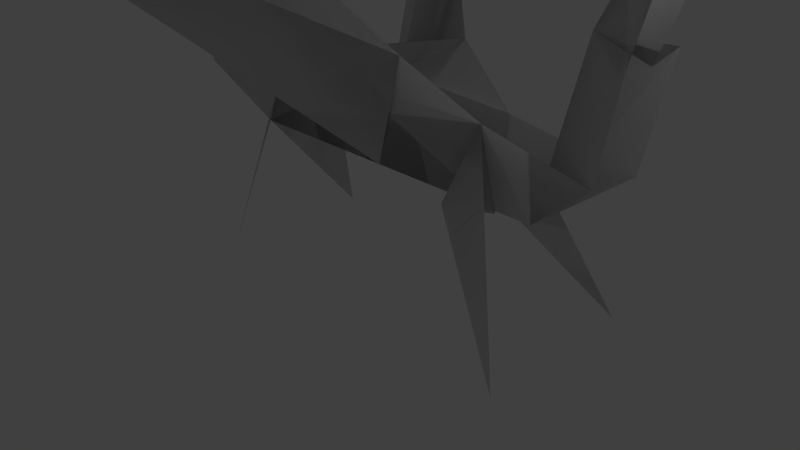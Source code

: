 # Source: dragon-duplicate.blend  (saved by Blender 2.76.0; exported with 4.5.12 LTS)
import bpy
from mathutils import Matrix  # noqa: F401  (used for matrix-valued properties, if any)

bpy.ops.wm.read_factory_settings(use_empty=True)
scene = bpy.context.scene
scene.name = 'Scene'

# ---- collections
col_collection_1 = bpy.data.collections.new('Collection 1'); scene.collection.children.link(col_collection_1)

# ---- world
world_world = bpy.data.worlds.new('World'); scene.world = world_world
world_world.color = (0.05088, 0.05088, 0.05088)
world_world.use_sun_shadow = False
world_world.sun_shadow_jitter_overblur = 0.0
world_world.cycles.sampling_method = 'MANUAL'
world_world.cycles.sample_map_resolution = 256

# ---- cameras
cam_camera = bpy.data.cameras.new('Camera')
cam_camera.clip_end = 100.0
cam_camera.lens = 35.0
cam_camera.sensor_width = 32.0
cam_camera.sensor_height = 18.0
cam_camera.ortho_scale = 7.314
cam_camera.dof.focus_distance = 0.0
cam_camera.dof.aperture_fstop = 128.0

# ---- lights
light_lamp = bpy.data.lights.new('Lamp', 'POINT')
light_lamp.transmission_factor = 0.0
light_lamp.cutoff_distance = 30.0
light_lamp.energy = 100.0
light_lamp.shadow_buffer_clip_start = 1.001
light_lamp.shadow_soft_size = 0.1
light_lamp.shadow_maximum_resolution = 0.006
light_lamp.use_absolute_resolution = True
light_lamp.cycles.use_multiple_importance_sampling = False

# ---- meshes
me_plane = bpy.data.meshes.new('Plane')
me_plane.from_pydata([(1.057, -0.4942, 2.903), (3.973, -0.003996, 5.051), (-4.099, 4.049e-05, 4.599), (1.057, 0.4942, 2.903), (3.445, 0.3206, 2.034), (3.406, -0.3358, 2.079), (2.481, 0.0, 1.292), (3.764, 0.2474, 3.362), (3.601, -0.2621, 3.361), (3.037, 0.0, 3.42), (3.52, -0.1923, 3.148), (3.555, 0.1791, 3.154), (3.353, 0.0, 4.016), (3.771, -0.1736, 4.086), (3.927, 0.1621, 4.113), (3.698, -0.1138, 3.966), (3.711, 0.1083, 3.963), (4.086, -0.0004339, 4.716), (4.295, 0.07077, 4.386), (4.283, -0.07677, 4.377), (4.023, 0.03782, 4.31), (4.016, -0.0437, 4.308), (4.56, -0.04135, 4.29), (4.704, -0.002527, 4.558), (4.559, 0.03278, 4.289), (-2.081, 0.0, 1.292), (-2.851, -0.3316, 2.061), (-2.855, 0.3312, 2.06), (-2.506, 0.0, 3.357), (-2.941, 0.2623, 3.349), (-2.939, -0.2617, 3.361), (-2.894, -0.2087, 3.181), (-2.893, 0.2093, 3.169), (-3.233, 0.1244, 4.094), (-3.234, -0.124, 4.102), (-2.941, 0.0, 4.099), (-3.121, 0.07212, 3.929), (-3.131, -0.07065, 3.944), (-3.519, 0.03377, 4.476), (-3.519, -0.03354, 4.476), (-3.375, 0.0, 4.501), (-3.479, 0.02205, 4.424), (-3.483, -0.02166, 4.426), (1.97, -0.2388, 2.333), (1.951, 0.2316, 2.319), (1.991, 0.0, 1.292), (1.55, -0.3699, 1.35), (1.531, 0.3659, 1.336), (1.991, 0.0, 1.255), (2.947, -1.078, -0.08843), (2.928, 1.049, -0.1029), (-1.15, -0.355, 2.412), (0.0, 0.0, 2.534), (-1.159, 0.3546, 2.409), (-1.61, -1.027, -0.07139), (-1.618, 1.026, -0.07418), (0.1503, 0.0, 1.292), (0.02254, 0.2931, 2.364), (0.03621, -0.2969, 2.373), (-2.593, -3.674, 4.825), (-2.593, 3.674, 4.825), (0.1503, 0.0, 1.292), (-0.3823, 1.68, 4.606), (-0.3823, -1.68, 4.606), (1.057, -0.4942, 2.903), (3.973, -0.003996, 5.051), (-4.099, 4.049e-05, 4.599), (1.057, 0.4942, 2.903), (3.445, 0.3206, 2.034), (3.406, -0.3358, 2.079), (2.481, 0.0, 1.292), (3.764, 0.2474, 3.362), (3.601, -0.2621, 3.361), (3.037, 0.0, 3.42), (3.52, -0.1923, 3.148), (3.555, 0.1791, 3.154), (3.353, 0.0, 4.016), (3.771, -0.1736, 4.086), (3.927, 0.1621, 4.113), (3.698, -0.1138, 3.966), (3.711, 0.1083, 3.963), (4.086, -0.0004339, 4.716), (4.295, 0.07077, 4.386), (4.283, -0.07677, 4.377), (4.023, 0.03782, 4.31), (4.016, -0.0437, 4.308), (4.56, -0.04135, 4.29), (4.704, -0.002527, 4.558), (4.559, 0.03278, 4.289), (-2.081, 0.0, 1.292), (-2.851, -0.3316, 2.061), (-2.855, 0.3312, 2.06), (-2.506, 0.0, 3.357), (-2.941, 0.2623, 3.349), (-2.939, -0.2617, 3.361), (-2.894, -0.2087, 3.181), (-2.893, 0.2093, 3.169), (-3.233, 0.1244, 4.094), (-3.234, -0.124, 4.102), (-2.941, 0.0, 4.099), (-3.121, 0.07212, 3.929), (-3.131, -0.07065, 3.944), (-3.519, 0.03377, 4.476), (-3.519, -0.03354, 4.476), (-3.375, 0.0, 4.501), (-3.479, 0.02205, 4.424), (-3.483, -0.02166, 4.426), (1.97, -0.2388, 2.333), (1.951, 0.2316, 2.319), (1.991, 0.0, 1.292), (1.55, -0.3699, 1.35), (1.531, 0.3659, 1.336), (1.991, 0.0, 1.255), (2.947, -1.078, -0.08843), (2.928, 1.049, -0.1029), (-1.15, -0.355, 2.412), (0.0, 0.0, 2.534), (-1.159, 0.3546, 2.409), (-1.61, -1.027, -0.07139), (-1.618, 1.026, -0.07418), (0.1503, 0.0, 1.292), (0.02254, 0.2931, 2.364), (0.03621, -0.2969, 2.373), (-2.593, -3.674, 4.825), (-2.593, 3.674, 4.825), (0.1503, 0.0, 1.292), (-0.3823, 1.68, 4.606), (-0.3823, -1.68, 4.606)], [], [(1, 23, 24), (22, 23, 1), (2, 41, 40), (40, 42, 2), (7, 9, 6, 4), (5, 6, 9, 8), (11, 9, 7), (8, 9, 10), (14, 12, 9, 11), (10, 9, 12, 13), (16, 12, 14), (13, 12, 15), (15, 12, 17, 19), (18, 17, 12, 16), (19, 17, 21), (20, 17, 18), (24, 23, 17, 20), (21, 17, 23, 22), (4, 6, 45, 44), (43, 45, 6, 5), (25, 28, 29, 27), (26, 30, 28, 25), (28, 32, 29), (30, 31, 28), (35, 33, 32, 28), (28, 31, 34, 35), (35, 36, 33), (34, 37, 35), (35, 37, 39, 40), (40, 38, 36, 35), (39, 42, 40), (40, 41, 38), (44, 57, 53, 3), (0, 51, 58, 43), (45, 48, 46, 43), (44, 47, 48, 45), (51, 26, 25), (47, 44, 50), (46, 49, 43), (25, 27, 53), (53, 55, 25), (25, 54, 51), (48, 52, 43), (44, 52, 48), (52, 25, 51), (53, 25, 52), (45, 56, 25, 53, 57, 44), (53, 52, 44, 57), (43, 58, 51, 25, 56, 45), (3, 56, 57), (0, 56, 58), (63, 59, 0), (62, 60, 3), (0, 59, 61, 56), (3, 60, 61, 56), (61, 63, 0), (61, 62, 3), (65, 88, 87), (86, 65, 87), (66, 104, 105), (104, 66, 106), (71, 68, 70, 73), (69, 72, 73, 70), (75, 71, 73), (72, 74, 73), (78, 75, 73, 76), (74, 77, 76, 73), (80, 78, 76), (77, 79, 76), (79, 83, 81, 76), (82, 80, 76, 81), (83, 85, 81), (84, 82, 81), (88, 84, 81, 87), (85, 86, 87, 81), (68, 108, 109, 70), (107, 69, 70, 109), (89, 91, 93, 92), (90, 89, 92, 94), (92, 93, 96), (94, 92, 95), (99, 92, 96, 97), (92, 99, 98, 95), (99, 97, 100), (98, 99, 101), (99, 104, 103, 101), (104, 99, 100, 102), (103, 104, 106), (104, 102, 105), (108, 67, 117, 121), (64, 107, 122, 115), (109, 107, 110, 112), (108, 109, 112, 111), (115, 89, 90), (111, 114, 108), (110, 107, 113), (89, 117, 91), (117, 89, 119), (89, 115, 118), (112, 107, 116), (108, 112, 116), (116, 115, 89), (117, 116, 89), (109, 108, 121, 117, 89, 120), (117, 121, 108, 116), (107, 109, 120, 89, 115, 122), (67, 121, 120), (64, 122, 120), (127, 64, 123), (126, 67, 124), (64, 120, 125, 123), (67, 120, 125, 124), (125, 64, 127), (125, 67, 126), (44, 3, 67, 108), (20, 18, 82, 84), (41, 2, 66, 105), (32, 33, 97, 96), (15, 19, 83, 79), (3, 57, 121, 67), (37, 34, 98, 101), (7, 4, 68, 71), (57, 56, 120, 121), (43, 5, 69, 107), (49, 46, 110, 113), (24, 20, 84, 88), (0, 58, 122, 64), (19, 21, 85, 83), (58, 56, 120, 122), (47, 50, 114, 111), (33, 36, 100, 97), (50, 44, 108, 114), (39, 37, 101, 103), (11, 7, 71, 75), (61, 60, 124, 125), (43, 49, 113, 107), (21, 22, 86, 85), (5, 8, 72, 69), (61, 59, 123, 125), (3, 53, 117, 67), (26, 51, 115, 90), (36, 38, 102, 100), (1, 24, 88, 65), (55, 53, 117, 119), (42, 39, 103, 106), (51, 54, 118, 115), (8, 10, 74, 72), (60, 62, 126, 124), (25, 55, 119, 89), (14, 11, 75, 78), (59, 63, 127, 123), (54, 25, 89, 118), (30, 26, 90, 94), (48, 43, 107, 112), (38, 41, 105, 102), (53, 27, 91, 117), (43, 52, 116, 107), (2, 42, 106, 66), (61, 0, 64, 125), (10, 13, 77, 74), (63, 61, 125, 127), (44, 48, 112, 108), (16, 14, 78, 80), (61, 3, 67, 125), (0, 43, 107, 64), (27, 29, 93, 91), (62, 61, 125, 126), (52, 51, 115, 116), (4, 44, 108, 68), (31, 30, 94, 95), (13, 15, 79, 77), (18, 16, 80, 82), (34, 31, 95, 98), (51, 0, 64, 115), (48, 47, 111, 112), (29, 32, 96, 93), (22, 1, 65, 86), (46, 48, 112, 110)])
me_plane.use_remesh_preserve_volume = False
me_plane.use_remesh_preserve_attributes = False
me_plane.use_mirror_vertex_groups = False
me_plane.update()

# ---- objects
ob_plane = bpy.data.objects.new('Plane', me_plane)
ob_lamp = bpy.data.objects.new('Lamp', light_lamp)
ob_camera = bpy.data.objects.new('Camera', cam_camera)

# ---- transforms, parenting, visibility, modifiers, constraints
ob_plane.location = (0.0, 0.0, 0.0)
ob_plane.lineart.crease_threshold = 0.0
ob_lamp.location = (4.076, 1.005, 5.904)
ob_lamp.rotation_euler = (0.6503, 0.05522, 1.866)
ob_lamp.lock_rotations_4d = False
ob_lamp.empty_display_type = 'ARROWS'
ob_lamp.color = (0.0, 0.0, 0.0, 0.0)
ob_lamp.lineart.crease_threshold = 0.0
ob_camera.location = (7.481, -6.508, 5.344)
ob_camera.rotation_euler = (1.109, 0.01082, 0.8149)
ob_camera.lock_rotations_4d = False
ob_camera.empty_display_type = 'ARROWS'
ob_camera.color = (0.0, 0.0, 0.0, 0.0)
ob_camera.display_type = 'WIRE'
ob_camera.lineart.crease_threshold = 0.0

# ---- collection membership
col_collection_1.objects.link(ob_plane)
col_collection_1.objects.link(ob_lamp)
col_collection_1.objects.link(ob_camera)

# ---- scene / render settings (as saved in the file)
scene.camera = ob_camera
scene.frame_start = 1; scene.frame_end = 250; scene.frame_set(1)
scene.render.engine = 'BLENDER_EEVEE_NEXT'
scene.render.resolution_percentage = 50
scene.render.dither_intensity = 0.0
scene.cycles.use_denoising = False
scene.cycles.samples = 10
scene.cycles.sampling_pattern = 'TABULATED_SOBOL'
scene.cycles.light_sampling_threshold = 0.0
scene.cycles.use_adaptive_sampling = False
scene.cycles.use_light_tree = False
scene.cycles.blur_glossy = 0.0
scene.cycles.pixel_filter_type = 'GAUSSIAN'
scene.cycles.sample_clamp_indirect = 0.0
scene.view_settings.view_transform = 'Standard'
bpy.context.view_layer.update()
